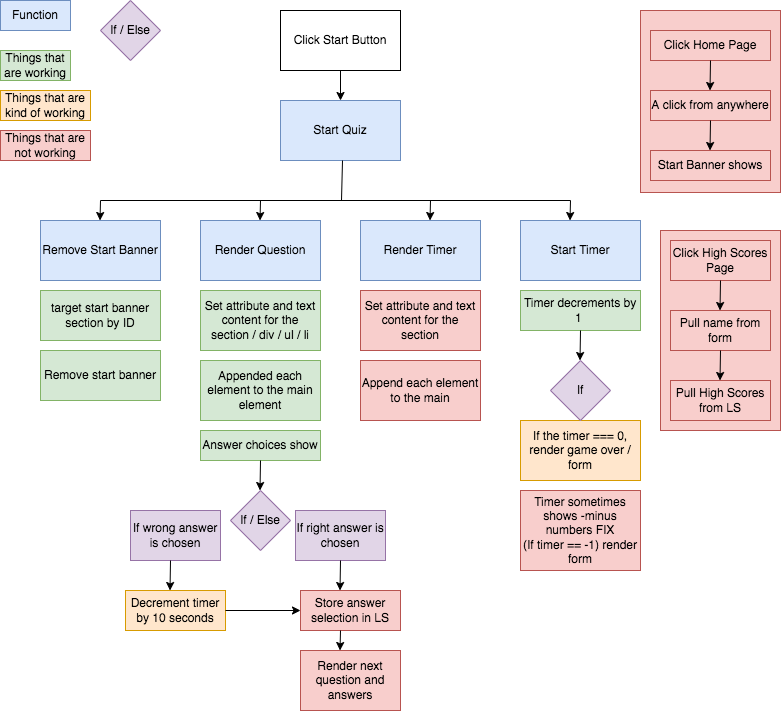

The diagram above was exported from draw.io. Its source (the exported page's mxGraphModel, read from the mxfile embedded in the PNG):
<mxGraphModel dx="762" dy="450" grid="1" gridSize="10" guides="1" tooltips="1" connect="1" arrows="1" fold="1" page="1" pageScale="1" pageWidth="827" pageHeight="1169" math="0" shadow="0">
  <root>
    <mxCell id="0" />
    <mxCell id="1" parent="0" />
    <mxCell id="fRkpWiXq-o63h9pPrarc-59" value="" style="rounded=0;whiteSpace=wrap;html=1;fillColor=#f8cecc;strokeColor=#b85450;" vertex="1" parent="1">
      <mxGeometry x="680" y="20" width="140" height="182" as="geometry" />
    </mxCell>
    <mxCell id="fRkpWiXq-o63h9pPrarc-58" value="" style="rounded=0;whiteSpace=wrap;html=1;fillColor=#f8cecc;strokeColor=#b85450;" vertex="1" parent="1">
      <mxGeometry x="700" y="240" width="120" height="200" as="geometry" />
    </mxCell>
    <mxCell id="fRkpWiXq-o63h9pPrarc-1" value="Click Start Button" style="rounded=0;whiteSpace=wrap;html=1;" vertex="1" parent="1">
      <mxGeometry x="320" y="20" width="120" height="60" as="geometry" />
    </mxCell>
    <mxCell id="fRkpWiXq-o63h9pPrarc-2" value="Start Quiz" style="rounded=0;whiteSpace=wrap;html=1;fillColor=#dae8fc;strokeColor=#6c8ebf;" vertex="1" parent="1">
      <mxGeometry x="320" y="110" width="120" height="60" as="geometry" />
    </mxCell>
    <mxCell id="fRkpWiXq-o63h9pPrarc-3" value="Remove Start Banner" style="rounded=0;whiteSpace=wrap;html=1;fillColor=#dae8fc;strokeColor=#6c8ebf;" vertex="1" parent="1">
      <mxGeometry x="80" y="230" width="120" height="60" as="geometry" />
    </mxCell>
    <mxCell id="fRkpWiXq-o63h9pPrarc-4" value="Render Question" style="rounded=0;whiteSpace=wrap;html=1;fillColor=#dae8fc;strokeColor=#6c8ebf;" vertex="1" parent="1">
      <mxGeometry x="240" y="230" width="120" height="60" as="geometry" />
    </mxCell>
    <mxCell id="fRkpWiXq-o63h9pPrarc-5" value="Render Timer" style="rounded=0;whiteSpace=wrap;html=1;fillColor=#dae8fc;strokeColor=#6c8ebf;" vertex="1" parent="1">
      <mxGeometry x="400" y="230" width="120" height="60" as="geometry" />
    </mxCell>
    <mxCell id="fRkpWiXq-o63h9pPrarc-6" value="Start Timer" style="rounded=0;whiteSpace=wrap;html=1;fillColor=#dae8fc;strokeColor=#6c8ebf;" vertex="1" parent="1">
      <mxGeometry x="560" y="230" width="120" height="60" as="geometry" />
    </mxCell>
    <mxCell id="fRkpWiXq-o63h9pPrarc-7" value="Set attribute and text content for the section / div / ul / li" style="rounded=0;whiteSpace=wrap;html=1;fillColor=#d5e8d4;strokeColor=#82b366;" vertex="1" parent="1">
      <mxGeometry x="240" y="300" width="120" height="60" as="geometry" />
    </mxCell>
    <mxCell id="fRkpWiXq-o63h9pPrarc-8" value="Function" style="rounded=0;whiteSpace=wrap;html=1;fillColor=#dae8fc;strokeColor=#6c8ebf;" vertex="1" parent="1">
      <mxGeometry x="40" y="10" width="70" height="30" as="geometry" />
    </mxCell>
    <mxCell id="fRkpWiXq-o63h9pPrarc-9" value="Appended each element to the main element" style="rounded=0;whiteSpace=wrap;html=1;fillColor=#d5e8d4;strokeColor=#82b366;" vertex="1" parent="1">
      <mxGeometry x="240" y="370" width="120" height="60" as="geometry" />
    </mxCell>
    <mxCell id="fRkpWiXq-o63h9pPrarc-10" value="Set attribute and text content for the section" style="rounded=0;whiteSpace=wrap;html=1;fillColor=#f8cecc;strokeColor=#b85450;" vertex="1" parent="1">
      <mxGeometry x="400" y="300" width="120" height="60" as="geometry" />
    </mxCell>
    <mxCell id="fRkpWiXq-o63h9pPrarc-11" value="Append each element to the main" style="rounded=0;whiteSpace=wrap;html=1;fillColor=#f8cecc;strokeColor=#b85450;" vertex="1" parent="1">
      <mxGeometry x="400" y="370" width="120" height="60" as="geometry" />
    </mxCell>
    <mxCell id="fRkpWiXq-o63h9pPrarc-12" value="Timer decrements by 1&amp;nbsp;" style="rounded=0;whiteSpace=wrap;html=1;fillColor=#d5e8d4;strokeColor=#82b366;" vertex="1" parent="1">
      <mxGeometry x="560" y="300" width="120" height="40" as="geometry" />
    </mxCell>
    <mxCell id="fRkpWiXq-o63h9pPrarc-13" value="If the timer === 0, render game over / form" style="rounded=0;whiteSpace=wrap;html=1;fillColor=#ffe6cc;strokeColor=#d79b00;" vertex="1" parent="1">
      <mxGeometry x="560" y="430" width="120" height="60" as="geometry" />
    </mxCell>
    <mxCell id="fRkpWiXq-o63h9pPrarc-14" value="target start banner section by ID" style="rounded=0;whiteSpace=wrap;html=1;fillColor=#d5e8d4;strokeColor=#82b366;" vertex="1" parent="1">
      <mxGeometry x="80" y="300" width="120" height="50" as="geometry" />
    </mxCell>
    <mxCell id="fRkpWiXq-o63h9pPrarc-15" value="Remove start banner" style="rounded=0;whiteSpace=wrap;html=1;fillColor=#d5e8d4;strokeColor=#82b366;" vertex="1" parent="1">
      <mxGeometry x="80" y="360" width="120" height="50" as="geometry" />
    </mxCell>
    <mxCell id="fRkpWiXq-o63h9pPrarc-16" value="" style="endArrow=classic;html=1;rounded=0;entryX=0.5;entryY=0;entryDx=0;entryDy=0;" edge="1" parent="1" target="fRkpWiXq-o63h9pPrarc-2">
      <mxGeometry width="50" height="50" relative="1" as="geometry">
        <mxPoint x="380" y="80" as="sourcePoint" />
        <mxPoint x="430" y="30" as="targetPoint" />
      </mxGeometry>
    </mxCell>
    <mxCell id="fRkpWiXq-o63h9pPrarc-17" value="" style="endArrow=classic;html=1;rounded=0;entryX=0.5;entryY=0;entryDx=0;entryDy=0;" edge="1" parent="1">
      <mxGeometry width="50" height="50" relative="1" as="geometry">
        <mxPoint x="140" y="210" as="sourcePoint" />
        <mxPoint x="139.5" y="230" as="targetPoint" />
      </mxGeometry>
    </mxCell>
    <mxCell id="fRkpWiXq-o63h9pPrarc-18" value="" style="endArrow=classic;html=1;rounded=0;entryX=0.5;entryY=0;entryDx=0;entryDy=0;" edge="1" parent="1">
      <mxGeometry width="50" height="50" relative="1" as="geometry">
        <mxPoint x="300" y="210" as="sourcePoint" />
        <mxPoint x="299.5" y="230" as="targetPoint" />
      </mxGeometry>
    </mxCell>
    <mxCell id="fRkpWiXq-o63h9pPrarc-19" value="" style="endArrow=classic;html=1;rounded=0;entryX=0.5;entryY=0;entryDx=0;entryDy=0;" edge="1" parent="1">
      <mxGeometry width="50" height="50" relative="1" as="geometry">
        <mxPoint x="470" y="210" as="sourcePoint" />
        <mxPoint x="469.5" y="230" as="targetPoint" />
      </mxGeometry>
    </mxCell>
    <mxCell id="fRkpWiXq-o63h9pPrarc-20" value="" style="endArrow=classic;html=1;rounded=0;entryX=0.5;entryY=0;entryDx=0;entryDy=0;" edge="1" parent="1">
      <mxGeometry width="50" height="50" relative="1" as="geometry">
        <mxPoint x="610" y="210" as="sourcePoint" />
        <mxPoint x="609.5" y="230" as="targetPoint" />
      </mxGeometry>
    </mxCell>
    <mxCell id="fRkpWiXq-o63h9pPrarc-22" value="" style="endArrow=none;html=1;rounded=0;" edge="1" parent="1">
      <mxGeometry width="50" height="50" relative="1" as="geometry">
        <mxPoint x="140" y="210" as="sourcePoint" />
        <mxPoint x="610" y="210" as="targetPoint" />
      </mxGeometry>
    </mxCell>
    <mxCell id="fRkpWiXq-o63h9pPrarc-23" value="" style="endArrow=none;html=1;rounded=0;entryX=0.425;entryY=1;entryDx=0;entryDy=0;entryPerimeter=0;" edge="1" parent="1">
      <mxGeometry width="50" height="50" relative="1" as="geometry">
        <mxPoint x="381" y="210" as="sourcePoint" />
        <mxPoint x="382" y="170" as="targetPoint" />
      </mxGeometry>
    </mxCell>
    <mxCell id="fRkpWiXq-o63h9pPrarc-24" value="Things that are working" style="rounded=0;whiteSpace=wrap;html=1;fillColor=#d5e8d4;strokeColor=#82b366;" vertex="1" parent="1">
      <mxGeometry x="40" y="60" width="70" height="30" as="geometry" />
    </mxCell>
    <mxCell id="fRkpWiXq-o63h9pPrarc-25" value="Things that are not working" style="rounded=0;whiteSpace=wrap;html=1;fillColor=#f8cecc;strokeColor=#b85450;" vertex="1" parent="1">
      <mxGeometry x="40" y="140" width="90" height="30" as="geometry" />
    </mxCell>
    <mxCell id="fRkpWiXq-o63h9pPrarc-26" value="Things that are kind of working" style="rounded=0;whiteSpace=wrap;html=1;fillColor=#ffe6cc;strokeColor=#d79b00;" vertex="1" parent="1">
      <mxGeometry x="40" y="100" width="90" height="30" as="geometry" />
    </mxCell>
    <mxCell id="fRkpWiXq-o63h9pPrarc-27" value="Answer choices show" style="rounded=0;whiteSpace=wrap;html=1;fillColor=#d5e8d4;strokeColor=#82b366;" vertex="1" parent="1">
      <mxGeometry x="240" y="440" width="120" height="30" as="geometry" />
    </mxCell>
    <mxCell id="fRkpWiXq-o63h9pPrarc-30" value="If / Else" style="rhombus;whiteSpace=wrap;html=1;fillColor=#e1d5e7;strokeColor=#9673a6;" vertex="1" parent="1">
      <mxGeometry x="140" y="10" width="60" height="60" as="geometry" />
    </mxCell>
    <mxCell id="fRkpWiXq-o63h9pPrarc-31" value="If / Else" style="rhombus;whiteSpace=wrap;html=1;fillColor=#e1d5e7;strokeColor=#9673a6;" vertex="1" parent="1">
      <mxGeometry x="270" y="500" width="60" height="60" as="geometry" />
    </mxCell>
    <mxCell id="fRkpWiXq-o63h9pPrarc-32" value="If right answer is chosen" style="rounded=0;whiteSpace=wrap;html=1;fillColor=#e1d5e7;strokeColor=#9673a6;" vertex="1" parent="1">
      <mxGeometry x="335" y="520" width="90" height="50" as="geometry" />
    </mxCell>
    <mxCell id="fRkpWiXq-o63h9pPrarc-33" value="If" style="rhombus;whiteSpace=wrap;html=1;fillColor=#e1d5e7;strokeColor=#9673a6;" vertex="1" parent="1">
      <mxGeometry x="590" y="370" width="60" height="60" as="geometry" />
    </mxCell>
    <mxCell id="fRkpWiXq-o63h9pPrarc-34" value="" style="endArrow=classic;html=1;rounded=0;entryX=0.5;entryY=0;entryDx=0;entryDy=0;exitX=0.5;exitY=1;exitDx=0;exitDy=0;" edge="1" parent="1" source="fRkpWiXq-o63h9pPrarc-12">
      <mxGeometry width="50" height="50" relative="1" as="geometry">
        <mxPoint x="620" y="350" as="sourcePoint" />
        <mxPoint x="619.5" y="370" as="targetPoint" />
      </mxGeometry>
    </mxCell>
    <mxCell id="fRkpWiXq-o63h9pPrarc-35" value="" style="endArrow=classic;html=1;rounded=0;entryX=0.5;entryY=0;entryDx=0;entryDy=0;exitX=0.5;exitY=1;exitDx=0;exitDy=0;" edge="1" parent="1">
      <mxGeometry width="50" height="50" relative="1" as="geometry">
        <mxPoint x="300" y="470" as="sourcePoint" />
        <mxPoint x="299.5" y="500" as="targetPoint" />
      </mxGeometry>
    </mxCell>
    <mxCell id="fRkpWiXq-o63h9pPrarc-36" value="Store answer selection in LS" style="rounded=0;whiteSpace=wrap;html=1;fillColor=#f8cecc;strokeColor=#b85450;" vertex="1" parent="1">
      <mxGeometry x="340" y="600" width="100" height="40" as="geometry" />
    </mxCell>
    <mxCell id="fRkpWiXq-o63h9pPrarc-37" value="Render next question and answers" style="rounded=0;whiteSpace=wrap;html=1;fillColor=#f8cecc;strokeColor=#b85450;" vertex="1" parent="1">
      <mxGeometry x="340" y="660" width="100" height="60" as="geometry" />
    </mxCell>
    <mxCell id="fRkpWiXq-o63h9pPrarc-40" value="If wrong answer is chosen" style="rounded=0;whiteSpace=wrap;html=1;fillColor=#e1d5e7;strokeColor=#9673a6;" vertex="1" parent="1">
      <mxGeometry x="170" y="520" width="90" height="50" as="geometry" />
    </mxCell>
    <mxCell id="fRkpWiXq-o63h9pPrarc-41" value="Decrement timer by 10 seconds" style="rounded=0;whiteSpace=wrap;html=1;fillColor=#ffe6cc;strokeColor=#d79b00;" vertex="1" parent="1">
      <mxGeometry x="165" y="600" width="100" height="40" as="geometry" />
    </mxCell>
    <mxCell id="fRkpWiXq-o63h9pPrarc-42" value="" style="endArrow=classic;html=1;rounded=0;entryX=0.5;entryY=0;entryDx=0;entryDy=0;" edge="1" parent="1">
      <mxGeometry width="50" height="50" relative="1" as="geometry">
        <mxPoint x="210" y="570" as="sourcePoint" />
        <mxPoint x="209.5" y="600" as="targetPoint" />
      </mxGeometry>
    </mxCell>
    <mxCell id="fRkpWiXq-o63h9pPrarc-44" value="" style="endArrow=classic;html=1;rounded=0;entryX=0.5;entryY=0;entryDx=0;entryDy=0;" edge="1" parent="1">
      <mxGeometry width="50" height="50" relative="1" as="geometry">
        <mxPoint x="380" y="570" as="sourcePoint" />
        <mxPoint x="379.5" y="600" as="targetPoint" />
      </mxGeometry>
    </mxCell>
    <mxCell id="fRkpWiXq-o63h9pPrarc-45" value="" style="endArrow=classic;html=1;rounded=0;entryX=0.5;entryY=0;entryDx=0;entryDy=0;" edge="1" parent="1">
      <mxGeometry width="50" height="50" relative="1" as="geometry">
        <mxPoint x="380" y="640" as="sourcePoint" />
        <mxPoint x="379.5" y="660" as="targetPoint" />
      </mxGeometry>
    </mxCell>
    <mxCell id="fRkpWiXq-o63h9pPrarc-46" value="" style="endArrow=classic;html=1;rounded=0;entryX=0;entryY=0.5;entryDx=0;entryDy=0;exitX=1;exitY=0.5;exitDx=0;exitDy=0;" edge="1" parent="1" source="fRkpWiXq-o63h9pPrarc-41" target="fRkpWiXq-o63h9pPrarc-36">
      <mxGeometry width="50" height="50" relative="1" as="geometry">
        <mxPoint x="280" y="610" as="sourcePoint" />
        <mxPoint x="279.5" y="640" as="targetPoint" />
      </mxGeometry>
    </mxCell>
    <mxCell id="fRkpWiXq-o63h9pPrarc-47" value="Click Home Page" style="rounded=0;whiteSpace=wrap;html=1;fillColor=#f8cecc;strokeColor=#b85450;" vertex="1" parent="1">
      <mxGeometry x="690" y="40" width="120" height="30" as="geometry" />
    </mxCell>
    <mxCell id="fRkpWiXq-o63h9pPrarc-48" value="Start Banner shows" style="rounded=0;whiteSpace=wrap;html=1;fillColor=#f8cecc;strokeColor=#b85450;" vertex="1" parent="1">
      <mxGeometry x="690" y="160" width="120" height="30" as="geometry" />
    </mxCell>
    <mxCell id="fRkpWiXq-o63h9pPrarc-49" value="A click from anywhere" style="rounded=0;whiteSpace=wrap;html=1;fillColor=#f8cecc;strokeColor=#b85450;" vertex="1" parent="1">
      <mxGeometry x="690" y="100" width="120" height="30" as="geometry" />
    </mxCell>
    <mxCell id="fRkpWiXq-o63h9pPrarc-50" value="Click High Scores Page" style="rounded=0;whiteSpace=wrap;html=1;fillColor=#f8cecc;strokeColor=#b85450;" vertex="1" parent="1">
      <mxGeometry x="710" y="250" width="100" height="40" as="geometry" />
    </mxCell>
    <mxCell id="fRkpWiXq-o63h9pPrarc-51" value="Pull name from form" style="rounded=0;whiteSpace=wrap;html=1;fillColor=#f8cecc;strokeColor=#b85450;" vertex="1" parent="1">
      <mxGeometry x="710" y="320" width="100" height="40" as="geometry" />
    </mxCell>
    <mxCell id="fRkpWiXq-o63h9pPrarc-52" value="Pull High Scores from LS" style="rounded=0;whiteSpace=wrap;html=1;fillColor=#f8cecc;strokeColor=#b85450;" vertex="1" parent="1">
      <mxGeometry x="710" y="390" width="100" height="40" as="geometry" />
    </mxCell>
    <mxCell id="fRkpWiXq-o63h9pPrarc-53" value="" style="endArrow=classic;html=1;rounded=0;entryX=0.5;entryY=0;entryDx=0;entryDy=0;exitX=0.5;exitY=1;exitDx=0;exitDy=0;" edge="1" parent="1">
      <mxGeometry width="50" height="50" relative="1" as="geometry">
        <mxPoint x="760" y="290" as="sourcePoint" />
        <mxPoint x="759.5" y="320" as="targetPoint" />
      </mxGeometry>
    </mxCell>
    <mxCell id="fRkpWiXq-o63h9pPrarc-54" value="" style="endArrow=classic;html=1;rounded=0;entryX=0.5;entryY=0;entryDx=0;entryDy=0;exitX=0.5;exitY=1;exitDx=0;exitDy=0;" edge="1" parent="1">
      <mxGeometry width="50" height="50" relative="1" as="geometry">
        <mxPoint x="760" y="360" as="sourcePoint" />
        <mxPoint x="759.5" y="390" as="targetPoint" />
      </mxGeometry>
    </mxCell>
    <mxCell id="fRkpWiXq-o63h9pPrarc-56" value="" style="endArrow=classic;html=1;rounded=0;entryX=0.5;entryY=0;entryDx=0;entryDy=0;exitX=0.5;exitY=1;exitDx=0;exitDy=0;" edge="1" parent="1">
      <mxGeometry width="50" height="50" relative="1" as="geometry">
        <mxPoint x="750" y="70" as="sourcePoint" />
        <mxPoint x="749.5" y="100" as="targetPoint" />
      </mxGeometry>
    </mxCell>
    <mxCell id="fRkpWiXq-o63h9pPrarc-57" value="" style="endArrow=classic;html=1;rounded=0;entryX=0.5;entryY=0;entryDx=0;entryDy=0;exitX=0.5;exitY=1;exitDx=0;exitDy=0;" edge="1" parent="1">
      <mxGeometry width="50" height="50" relative="1" as="geometry">
        <mxPoint x="750" y="130" as="sourcePoint" />
        <mxPoint x="749.5" y="160" as="targetPoint" />
      </mxGeometry>
    </mxCell>
    <mxCell id="fRkpWiXq-o63h9pPrarc-60" value="Timer sometimes shows -minus numbers FIX&lt;br&gt;(If timer == -1) render form" style="rounded=0;whiteSpace=wrap;html=1;fillColor=#f8cecc;strokeColor=#b85450;" vertex="1" parent="1">
      <mxGeometry x="560" y="500" width="120" height="80" as="geometry" />
    </mxCell>
  </root>
</mxGraphModel>